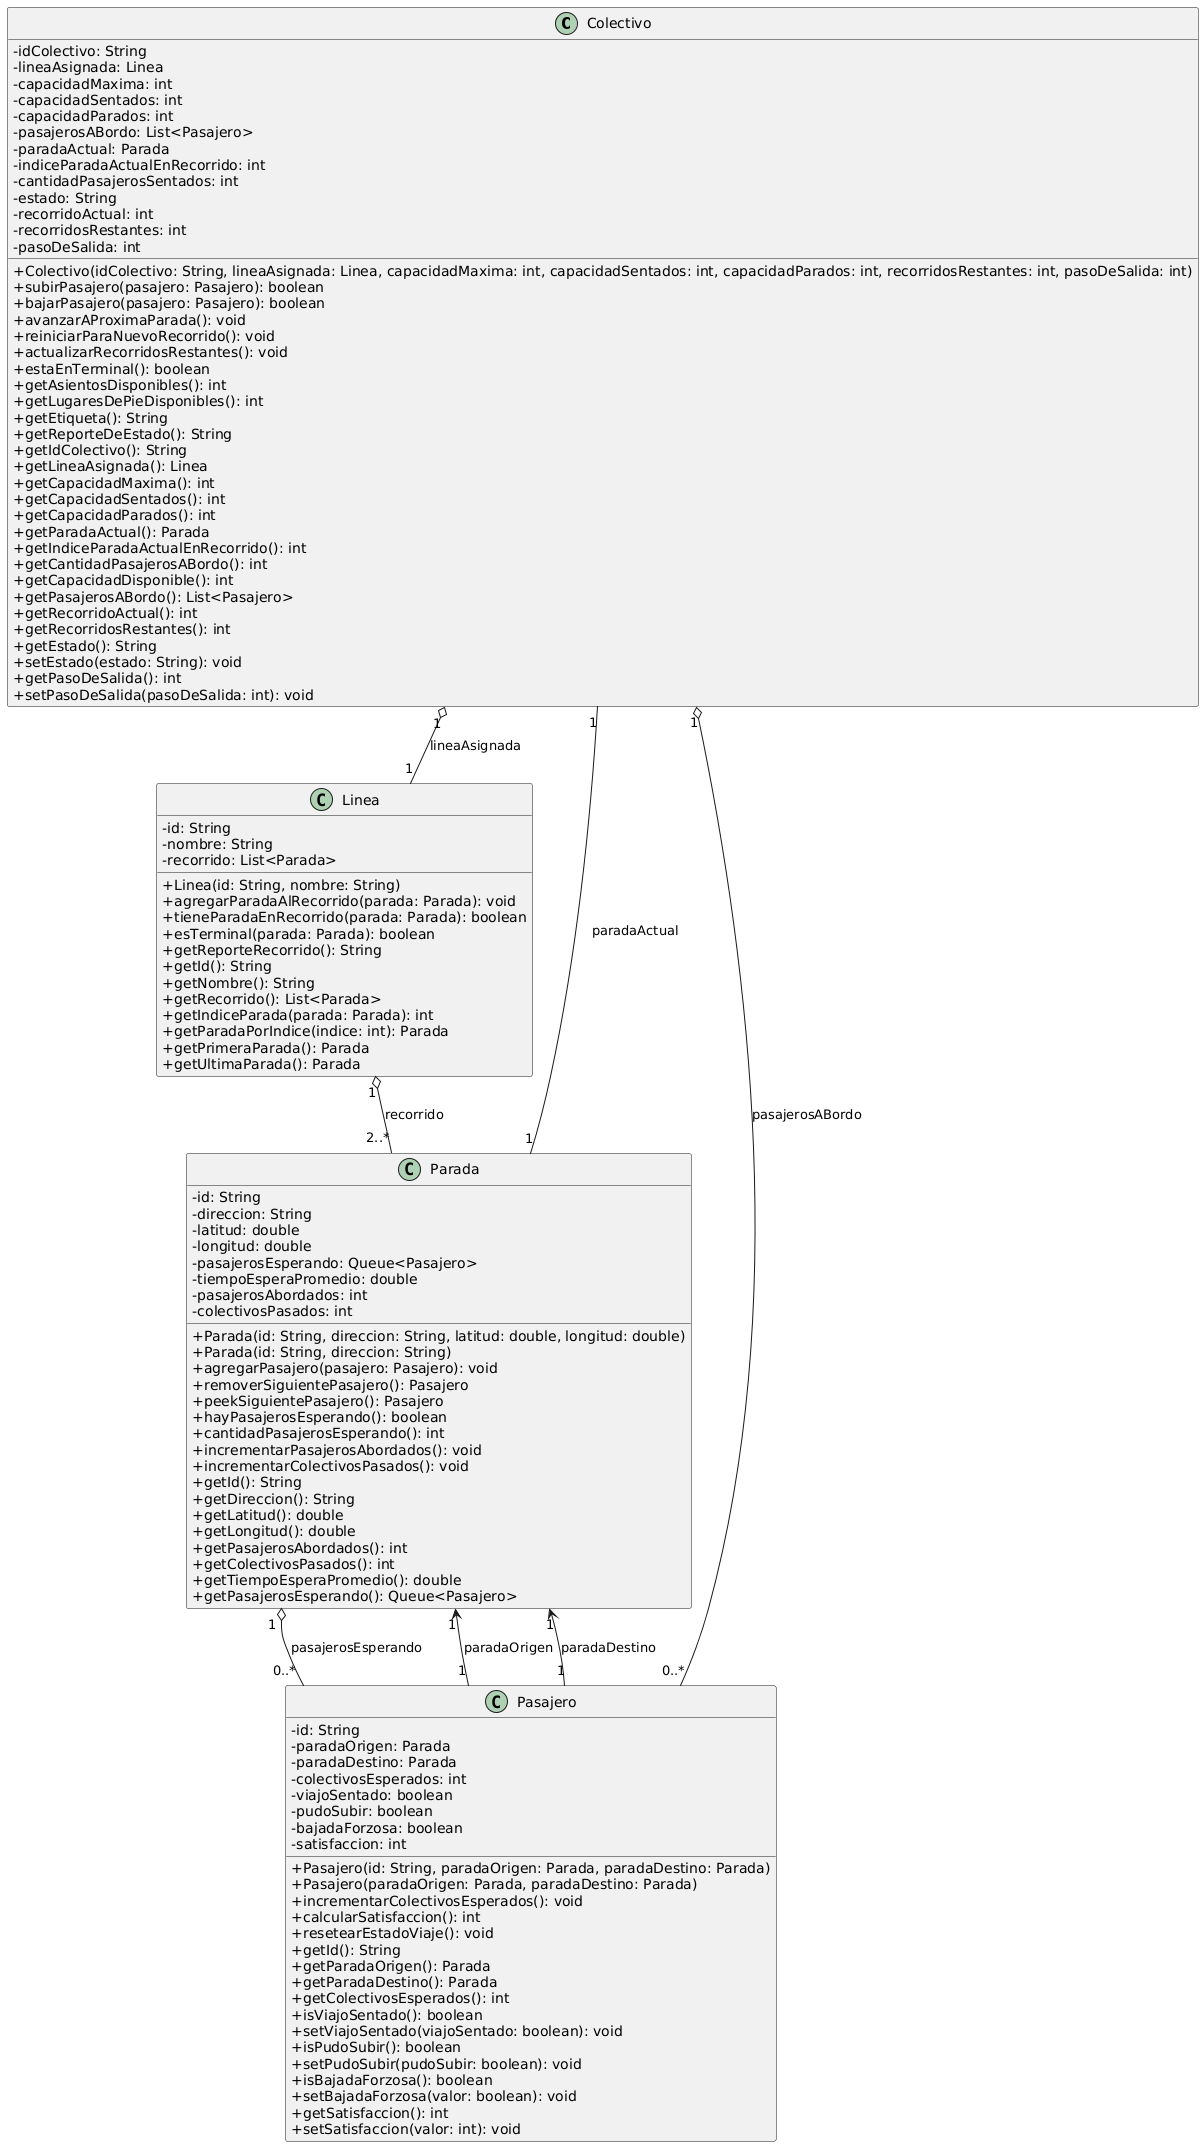

The diagram above was rendered by PlantUML. Its source (embedded in the PNG):
@startuml
skinparam classAttributeIconSize 0

class Colectivo {
  - idColectivo: String
  - lineaAsignada: Linea
  - capacidadMaxima: int
  - capacidadSentados: int
  - capacidadParados: int
  - pasajerosABordo: List<Pasajero>
  - paradaActual: Parada
  - indiceParadaActualEnRecorrido: int
  - cantidadPasajerosSentados: int
  - estado: String
  - recorridoActual: int
  - recorridosRestantes: int
  - pasoDeSalida: int
  + Colectivo(idColectivo: String, lineaAsignada: Linea, capacidadMaxima: int, capacidadSentados: int, capacidadParados: int, recorridosRestantes: int, pasoDeSalida: int)
  + subirPasajero(pasajero: Pasajero): boolean
  + bajarPasajero(pasajero: Pasajero): boolean
  + avanzarAProximaParada(): void
  + reiniciarParaNuevoRecorrido(): void
  + actualizarRecorridosRestantes(): void
  + estaEnTerminal(): boolean
  + getAsientosDisponibles(): int
  + getLugaresDePieDisponibles(): int
  + getEtiqueta(): String
  + getReporteDeEstado(): String
  + getIdColectivo(): String
  + getLineaAsignada(): Linea
  + getCapacidadMaxima(): int
  + getCapacidadSentados(): int
  + getCapacidadParados(): int
  + getParadaActual(): Parada
  + getIndiceParadaActualEnRecorrido(): int
  + getCantidadPasajerosABordo(): int
  + getCapacidadDisponible(): int
  + getPasajerosABordo(): List<Pasajero>
  + getRecorridoActual(): int
  + getRecorridosRestantes(): int
  + getEstado(): String
  + setEstado(estado: String): void
  + getPasoDeSalida(): int
  + setPasoDeSalida(pasoDeSalida: int): void
}

class Linea {
  - id: String
  - nombre: String
  - recorrido: List<Parada>
  + Linea(id: String, nombre: String)
  + agregarParadaAlRecorrido(parada: Parada): void
  + tieneParadaEnRecorrido(parada: Parada): boolean
  + esTerminal(parada: Parada): boolean
  + getReporteRecorrido(): String
  + getId(): String
  + getNombre(): String
  + getRecorrido(): List<Parada>
  + getIndiceParada(parada: Parada): int
  + getParadaPorIndice(indice: int): Parada
  + getPrimeraParada(): Parada
  + getUltimaParada(): Parada
}

class Parada {
  - id: String
  - direccion: String
  - latitud: double
  - longitud: double
  - pasajerosEsperando: Queue<Pasajero>
  - tiempoEsperaPromedio: double
  - pasajerosAbordados: int
  - colectivosPasados: int
  + Parada(id: String, direccion: String, latitud: double, longitud: double)
  + Parada(id: String, direccion: String)
  + agregarPasajero(pasajero: Pasajero): void
  + removerSiguientePasajero(): Pasajero
  + peekSiguientePasajero(): Pasajero
  + hayPasajerosEsperando(): boolean
  + cantidadPasajerosEsperando(): int
  + incrementarPasajerosAbordados(): void
  + incrementarColectivosPasados(): void
  + getId(): String
  + getDireccion(): String
  + getLatitud(): double
  + getLongitud(): double
  + getPasajerosAbordados(): int
  + getColectivosPasados(): int
  + getTiempoEsperaPromedio(): double
  + getPasajerosEsperando(): Queue<Pasajero>
}

class Pasajero {
  - id: String
  - paradaOrigen: Parada
  - paradaDestino: Parada
  - colectivosEsperados: int
  - viajoSentado: boolean
  - pudoSubir: boolean
  - bajadaForzosa: boolean
  - satisfaccion: int
  + Pasajero(id: String, paradaOrigen: Parada, paradaDestino: Parada)
  + Pasajero(paradaOrigen: Parada, paradaDestino: Parada)
  + incrementarColectivosEsperados(): void
  + calcularSatisfaccion(): int
  + resetearEstadoViaje(): void
  + getId(): String
  + getParadaOrigen(): Parada
  + getParadaDestino(): Parada
  + getColectivosEsperados(): int
  + isViajoSentado(): boolean
  + setViajoSentado(viajoSentado: boolean): void
  + isPudoSubir(): boolean
  + setPudoSubir(pudoSubir: boolean): void
  + isBajadaForzosa(): boolean
  + setBajadaForzosa(valor: boolean): void
  + getSatisfaccion(): int
  + setSatisfaccion(valor: int): void
}

Colectivo "1" o-- "1" Linea : lineaAsignada
Colectivo "1" o-- "0..*" Pasajero : pasajerosABordo
Colectivo "1" -- "1" Parada : paradaActual
Linea "1" o-- "2..*" Parada : recorrido
Parada "1" o-- "0..*" Pasajero : pasajerosEsperando
Pasajero "1" --> "1" Parada : paradaOrigen
Pasajero "1" --> "1" Parada : paradaDestino
@enduml